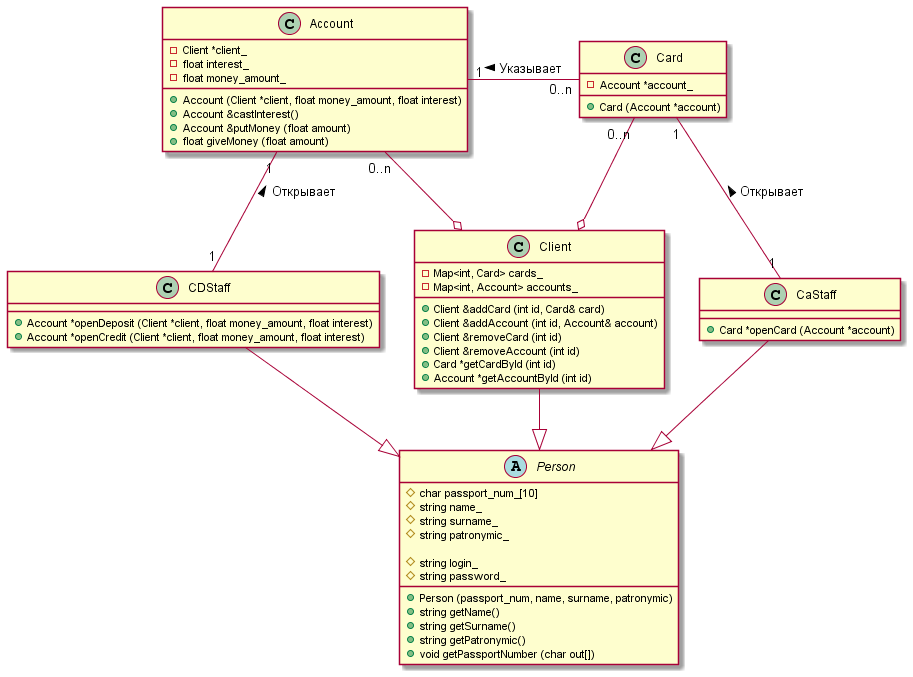

The diagram above was rendered by PlantUML. Its source (embedded in the PNG):
@startuml

abstract Person {
    #char passport_num_[10]
    #string name_
    #string surname_
    #string patronymic_
    
    #string login_
    #string password_

    +Person (passport_num, name, surname, patronymic)
    +string getName()
    +string getSurname()
    +string getPatronymic()
    +void getPassportNumber (char out[])
}
class Client {
    -Map<int, Card> cards_
    -Map<int, Account> accounts_

    +Client &addCard (int id, Card& card)
    +Client &addAccount (int id, Account& account)
    +Client &removeCard (int id)
    +Client &removeAccount (int id)
    +Card *getCardById (int id)
    +Account *getAccountById (int id)
}
class CaStaff {
    +Card *openCard (Account *account)
}
class CDStaff {
    +Account *openDeposit (Client *client, float money_amount, float interest)
    +Account *openCredit (Client *client, float money_amount, float interest)
}

Client --|> Person
CaStaff --|> Person
CDStaff --|> Person


class Account {
    -Client *client_
    -float interest_
    -float money_amount_

    +Account (Client *client, float money_amount, float interest)
    +Account &castInterest()
    +Account &putMoney (float amount)
    +float giveMoney (float amount)
}
class Card {
    -Account *account_

    +Card (Account *account)
}

Account "0..n"--o Client
Card "0..n" --o Client
Account "1"--right--"0..n" Card : "< Указывает"

CaStaff "1"-up-"1" Card : "> Открывает"
CDStaff "1"-up-"1" Account : "> Открывает"

@enduml